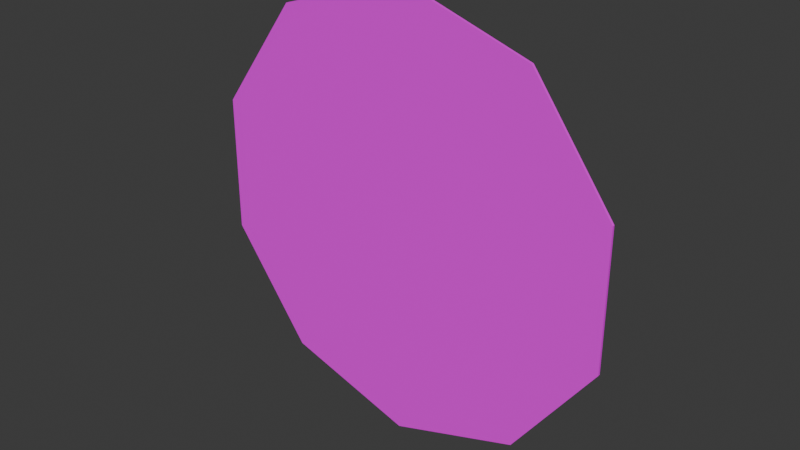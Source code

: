 # Source: ps1_ad.blend  (saved by Blender 4.1.24; exported with 4.5.12 LTS)
import bpy
from mathutils import Matrix  # noqa: F401  (used for matrix-valued properties, if any)

bpy.ops.wm.read_factory_settings(use_empty=True)
scene = bpy.context.scene
scene.name = 'Scene'

# ---- collections
col_collection = bpy.data.collections.new('Collection'); scene.collection.children.link(col_collection)

# ---- images (referenced by path relative to the original .blend; pixels are not part of the script)
import os
ASSET_DIR = os.environ.get("B2B_ASSET_DIR", "")  # directory of the original .blend (textures are referenced by path, not embedded)
HERE = os.path.dirname(os.path.abspath(__file__))  # packed textures are extracted next to this script under _unpacked/

def load_image(name, relpath, width, height, colorspace="sRGB"):
    """Load a texture the original file referenced (path relative to the .blend, or extracted next to this script)."""
    p = next((c for c in (os.path.join(HERE, relpath), os.path.join(ASSET_DIR, relpath)) if relpath and os.path.exists(c)), "")
    if p:
        img = bpy.data.images.load(p, check_existing=True)
        img.name = name
    else:  # same state as the original file: an image datablock whose file is absent (Cycles renders it pink)
        img = bpy.data.images.new(name, width, height)
        img.source = "FILE"
        img.filepath = "//" + (relpath or name)
    img.colorspace_settings.name = colorspace
    return img
img_deltakayak_cd_png = load_image('DeltaKayak_CD.png', 'DeltaKayak_CD.png', 1024, 1024, 'sRGB')
img_deltakayak_cd_back_png = load_image('DeltaKayak_CD_back.png', 'DeltaKayak_CD_back.png', 1024, 1024, 'sRGB')

# ---- materials (node trees are filled in below, after node groups)
mat_material_001 = bpy.data.materials.new('Material.001')
mat_material_001.use_transparent_shadow = False
mat_material_002 = bpy.data.materials.new('Material.002')
mat_material_002.use_transparent_shadow = False

# ---- material node trees
mat_material_001.use_nodes = True; mat_material_001.node_tree.nodes.clear()
_N = mat_material_001.node_tree.nodes; _L = mat_material_001.node_tree.links
n0 = _N.new('ShaderNodeBsdfPrincipled'); n0.name = 'Principled BSDF'; n0.location = (10, 300)
n1 = _N.new('ShaderNodeOutputMaterial'); n1.name = 'Material Output'; n1.location = (300, 300)
n2 = _N.new('ShaderNodeTexImage'); n2.name = 'Image Texture'; n2.location = (-318, 329)
n2.image = img_deltakayak_cd_png
n2.interpolation = 'Closest'
_L.new(n0.outputs[0], n1.inputs[0])
_L.new(n2.outputs[0], n0.inputs[0])
_L.new(n2.outputs[1], n0.inputs[4])
n1.is_active_output = True
mat_material_002.use_nodes = True; mat_material_002.node_tree.nodes.clear()
_N = mat_material_002.node_tree.nodes; _L = mat_material_002.node_tree.links
n0 = _N.new('ShaderNodeBsdfPrincipled'); n0.name = 'Principled BSDF'; n0.location = (10, 300)
n1 = _N.new('ShaderNodeOutputMaterial'); n1.name = 'Material Output'; n1.location = (300, 300)
n2 = _N.new('ShaderNodeTexImage'); n2.name = 'Image Texture'; n2.location = (-318, 329)
n2.image = img_deltakayak_cd_back_png
n2.interpolation = 'Closest'
_L.new(n0.outputs[0], n1.inputs[0])
_L.new(n2.outputs[0], n0.inputs[0])
_L.new(n2.outputs[1], n0.inputs[4])
n1.is_active_output = True

# ---- world
world_world = bpy.data.worlds.new('World'); scene.world = world_world
world_world.use_nodes = True; world_world.node_tree.nodes.clear()
_N = world_world.node_tree.nodes; _L = world_world.node_tree.links
n0 = _N.new('ShaderNodeOutputWorld'); n0.name = 'World Output'; n0.location = (300, 300)
n1 = _N.new('ShaderNodeBackground'); n1.name = 'Background'; n1.location = (10, 300)
n1.inputs[0].default_value = (0.05088, 0.05088, 0.05088, 1.0)
_L.new(n1.outputs[0], n0.inputs[0])
n0.is_active_output = True
world_world.color = (0.05088, 0.05088, 0.05088)
world_world.use_sun_shadow = False
world_world.sun_shadow_jitter_overblur = 0.0

# ---- meshes
me_cylinder_001 = bpy.data.meshes.new('Cylinder.001')
me_cylinder_001.from_pydata([(0.0, 0.005387, 1.0), (0.0, -0.005387, 1.0), (0.5878, 0.005387, 0.809), (0.5878, -0.005387, 0.809), (0.9511, 0.005387, 0.309), (0.9511, -0.005387, 0.309), (0.9511, 0.005387, -0.309), (0.9511, -0.005387, -0.309), (0.5878, 0.005387, -0.809), (0.5878, -0.005387, -0.809), (0.0, 0.005387, -1.0), (0.0, -0.005387, -1.0), (-0.5878, 0.005387, -0.809), (-0.5878, -0.005387, -0.809), (-0.9511, 0.005387, -0.309), (-0.9511, -0.005387, -0.309), (-0.9511, 0.005387, 0.309), (-0.9511, -0.005387, 0.309), (-0.5878, 0.005387, 0.809), (-0.5878, -0.005387, 0.809)], [], [(0, 1, 3, 2), (2, 3, 5, 4), (4, 5, 7, 6), (6, 7, 9, 8), (8, 9, 11, 10), (10, 11, 13, 12), (12, 13, 15, 14), (14, 15, 17, 16), (3, 1, 19, 17, 15, 13, 11, 9, 7, 5), (16, 17, 19, 18), (18, 19, 1, 0), (0, 2, 4, 6, 8, 10, 12, 14, 16, 18)])
me_cylinder_001.polygons.foreach_set('material_index', [0, 0, 0, 0, 0, 0, 0, 0, 0, 0, 0, 1])
_uv = me_cylinder_001.uv_layers.new(name='UVMap')
_uv.uv.foreach_set('vector', [0.4997, 0.9989, 0.5, 1.0, 0.809, 0.9045, 0.8073, 0.9038, 0.8073, 0.9038, 0.809, 0.9045, 1.0, 0.6545, 0.9974, 0.655, 0.9974, 0.655, 1.0, 0.6545, 1.0, 0.3455, 0.9974, 0.3475, 0.9974, 0.3475, 1.0, 0.3455, 0.809, 0.09549, 0.8073, 0.09863, 0.8073, 0.09863, 0.809, 0.09549, 0.5, 0.0, 0.4997, 0.00359, 0.4997, 0.00359, 0.5, 0.0, 0.191, 0.09549, 0.1922, 0.09863, 0.1922, 0.09863, 0.191, 0.09549, 0.0, 0.3455, 0.002089, 0.3475, 0.002089, 0.3475, 0.0, 0.3455, 0.0, 0.6545, 0.002089, 0.655, 0.809, 0.9045, 0.5, 1.0, 0.191, 0.9045, 0.0, 0.6545, 0.0, 0.3455, 0.191, 0.09549, 0.5, 0.0, 0.809, 0.09549, 1.0, 0.3455, 1.0, 0.6545, 0.002089, 0.655, 0.0, 0.6545, 0.191, 0.9045, 0.1922, 0.9038, 0.1922, 0.9038, 0.191, 0.9045, 0.5, 1.0, 0.4997, 0.9989, 0.4997, 0.9989, 0.1922, 0.9038, 0.002089, 0.655, 0.002089, 0.3475, 0.1922, 0.09863, 0.4997, 0.00359, 0.8073, 0.09863, 0.9974, 0.3475, 0.9974, 0.655, 0.8073, 0.9038])
me_cylinder_001.materials.append(mat_material_001)
me_cylinder_001.materials.append(mat_material_002)
me_cylinder_001.update()

# ---- objects
ob_cylinder = bpy.data.objects.new('Cylinder', me_cylinder_001)

# ---- transforms, parenting, visibility, modifiers, constraints
ob_cylinder.location = (0.0, 0.0, 0.0)

# ---- collection membership
col_collection.objects.link(ob_cylinder)

# ---- scene / render settings (as saved in the file)
scene.frame_start = 1; scene.frame_end = 250; scene.frame_set(1)
scene.render.engine = 'BLENDER_EEVEE_NEXT'
scene.cycles.sampling_pattern = 'TABULATED_SOBOL'
scene.eevee.ray_tracing_options.trace_max_roughness = 0.0
bpy.context.view_layer.update()

# ---- added for rendering (the .blend has no active camera and no usable light): camera, sun
cam_auto = bpy.data.cameras.new('AutoCamera')
cam_auto.lens = 50.0
cam_auto.sensor_width = 36.0
cam_auto.clip_end = 1000.0
ob_auto_camera = bpy.data.objects.new('AutoCamera', cam_auto)
scene.collection.objects.link(ob_auto_camera)
ob_auto_camera.location = (2.55371, -3.06445, 2.04297)
ob_auto_camera.rotation_euler = (1.09748, -7.21219e-08, 0.694738)
scene.camera = ob_auto_camera
light_auto_sun = bpy.data.lights.new('AutoSun', 'SUN')
light_auto_sun.energy = 3.0
light_auto_sun.angle = 0.0523599
ob_auto_sun = bpy.data.objects.new('AutoSun', light_auto_sun)
scene.collection.objects.link(ob_auto_sun)
ob_auto_sun.rotation_euler = (0.872665, 0.174533, 0.523599)
bpy.context.view_layer.update()
